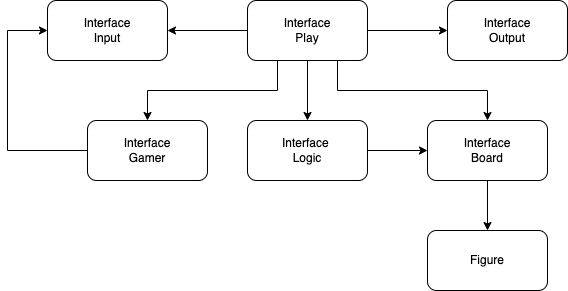

The diagram above was exported from draw.io. Its source (the exported page's mxGraphModel, read from the mxfile embedded in the PNG):
<mxGraphModel dx="910" dy="462" grid="1" gridSize="10" guides="1" tooltips="1" connect="1" arrows="1" fold="1" page="1" pageScale="1" pageWidth="827" pageHeight="1169" math="0" shadow="0">
  <root>
    <mxCell id="0" />
    <mxCell id="1" parent="0" />
    <mxCell id="n_7nXyNSnRIEr17RtSE_-8" style="edgeStyle=orthogonalEdgeStyle;rounded=0;orthogonalLoop=1;jettySize=auto;html=1;exitX=1;exitY=0.5;exitDx=0;exitDy=0;" edge="1" parent="1" source="n_7nXyNSnRIEr17RtSE_-1" target="n_7nXyNSnRIEr17RtSE_-7">
      <mxGeometry relative="1" as="geometry" />
    </mxCell>
    <mxCell id="n_7nXyNSnRIEr17RtSE_-9" style="edgeStyle=orthogonalEdgeStyle;rounded=0;orthogonalLoop=1;jettySize=auto;html=1;exitX=0;exitY=0.5;exitDx=0;exitDy=0;entryX=1;entryY=0.5;entryDx=0;entryDy=0;" edge="1" parent="1" source="n_7nXyNSnRIEr17RtSE_-1" target="n_7nXyNSnRIEr17RtSE_-6">
      <mxGeometry relative="1" as="geometry" />
    </mxCell>
    <mxCell id="n_7nXyNSnRIEr17RtSE_-13" style="edgeStyle=orthogonalEdgeStyle;rounded=0;orthogonalLoop=1;jettySize=auto;html=1;exitX=0.25;exitY=1;exitDx=0;exitDy=0;entryX=0.5;entryY=0;entryDx=0;entryDy=0;" edge="1" parent="1" source="n_7nXyNSnRIEr17RtSE_-1" target="n_7nXyNSnRIEr17RtSE_-10">
      <mxGeometry relative="1" as="geometry">
        <Array as="points">
          <mxPoint x="420" y="270" />
        </Array>
      </mxGeometry>
    </mxCell>
    <mxCell id="n_7nXyNSnRIEr17RtSE_-14" style="edgeStyle=orthogonalEdgeStyle;rounded=0;orthogonalLoop=1;jettySize=auto;html=1;exitX=0.75;exitY=1;exitDx=0;exitDy=0;entryX=0.5;entryY=0;entryDx=0;entryDy=0;" edge="1" parent="1" source="n_7nXyNSnRIEr17RtSE_-1" target="n_7nXyNSnRIEr17RtSE_-3">
      <mxGeometry relative="1" as="geometry">
        <mxPoint x="550" y="320" as="targetPoint" />
      </mxGeometry>
    </mxCell>
    <mxCell id="n_7nXyNSnRIEr17RtSE_-20" style="edgeStyle=orthogonalEdgeStyle;rounded=0;orthogonalLoop=1;jettySize=auto;html=1;exitX=0.25;exitY=1;exitDx=0;exitDy=0;entryX=0.5;entryY=0;entryDx=0;entryDy=0;" edge="1" parent="1" source="n_7nXyNSnRIEr17RtSE_-1" target="n_7nXyNSnRIEr17RtSE_-17">
      <mxGeometry relative="1" as="geometry" />
    </mxCell>
    <mxCell id="n_7nXyNSnRIEr17RtSE_-1" value="Interface&lt;br&gt;Play" style="rounded=1;whiteSpace=wrap;html=1;" vertex="1" parent="1">
      <mxGeometry x="360" y="210" width="120" height="60" as="geometry" />
    </mxCell>
    <mxCell id="n_7nXyNSnRIEr17RtSE_-2" value="Figure" style="rounded=1;whiteSpace=wrap;html=1;" vertex="1" parent="1">
      <mxGeometry x="540" y="440" width="120" height="60" as="geometry" />
    </mxCell>
    <mxCell id="n_7nXyNSnRIEr17RtSE_-22" style="edgeStyle=orthogonalEdgeStyle;rounded=0;orthogonalLoop=1;jettySize=auto;html=1;exitX=0.5;exitY=1;exitDx=0;exitDy=0;entryX=0.5;entryY=0;entryDx=0;entryDy=0;" edge="1" parent="1" source="n_7nXyNSnRIEr17RtSE_-3" target="n_7nXyNSnRIEr17RtSE_-2">
      <mxGeometry relative="1" as="geometry" />
    </mxCell>
    <mxCell id="n_7nXyNSnRIEr17RtSE_-3" value="Interface&lt;br&gt;Board" style="rounded=1;whiteSpace=wrap;html=1;" vertex="1" parent="1">
      <mxGeometry x="540" y="330" width="120" height="60" as="geometry" />
    </mxCell>
    <mxCell id="n_7nXyNSnRIEr17RtSE_-6" value="Interface&lt;br&gt;Input" style="rounded=1;whiteSpace=wrap;html=1;" vertex="1" parent="1">
      <mxGeometry x="160" y="210" width="120" height="60" as="geometry" />
    </mxCell>
    <mxCell id="n_7nXyNSnRIEr17RtSE_-7" value="Interface&lt;br&gt;Output" style="rounded=1;whiteSpace=wrap;html=1;" vertex="1" parent="1">
      <mxGeometry x="560" y="210" width="120" height="60" as="geometry" />
    </mxCell>
    <mxCell id="n_7nXyNSnRIEr17RtSE_-15" style="edgeStyle=orthogonalEdgeStyle;rounded=0;orthogonalLoop=1;jettySize=auto;html=1;exitX=1;exitY=0.5;exitDx=0;exitDy=0;entryX=0;entryY=0.5;entryDx=0;entryDy=0;" edge="1" parent="1" source="n_7nXyNSnRIEr17RtSE_-10" target="n_7nXyNSnRIEr17RtSE_-3">
      <mxGeometry relative="1" as="geometry" />
    </mxCell>
    <mxCell id="n_7nXyNSnRIEr17RtSE_-10" value="Interface&amp;nbsp;&lt;br&gt;Logic" style="rounded=1;whiteSpace=wrap;html=1;" vertex="1" parent="1">
      <mxGeometry x="360" y="330" width="120" height="60" as="geometry" />
    </mxCell>
    <mxCell id="n_7nXyNSnRIEr17RtSE_-21" style="edgeStyle=orthogonalEdgeStyle;rounded=0;orthogonalLoop=1;jettySize=auto;html=1;exitX=0;exitY=0.5;exitDx=0;exitDy=0;entryX=0;entryY=0.5;entryDx=0;entryDy=0;" edge="1" parent="1" source="n_7nXyNSnRIEr17RtSE_-17" target="n_7nXyNSnRIEr17RtSE_-6">
      <mxGeometry relative="1" as="geometry">
        <Array as="points">
          <mxPoint x="120" y="360" />
          <mxPoint x="120" y="240" />
        </Array>
      </mxGeometry>
    </mxCell>
    <mxCell id="n_7nXyNSnRIEr17RtSE_-17" value="Interface&lt;br&gt;Gamer" style="rounded=1;whiteSpace=wrap;html=1;" vertex="1" parent="1">
      <mxGeometry x="200" y="330" width="120" height="60" as="geometry" />
    </mxCell>
  </root>
</mxGraphModel>